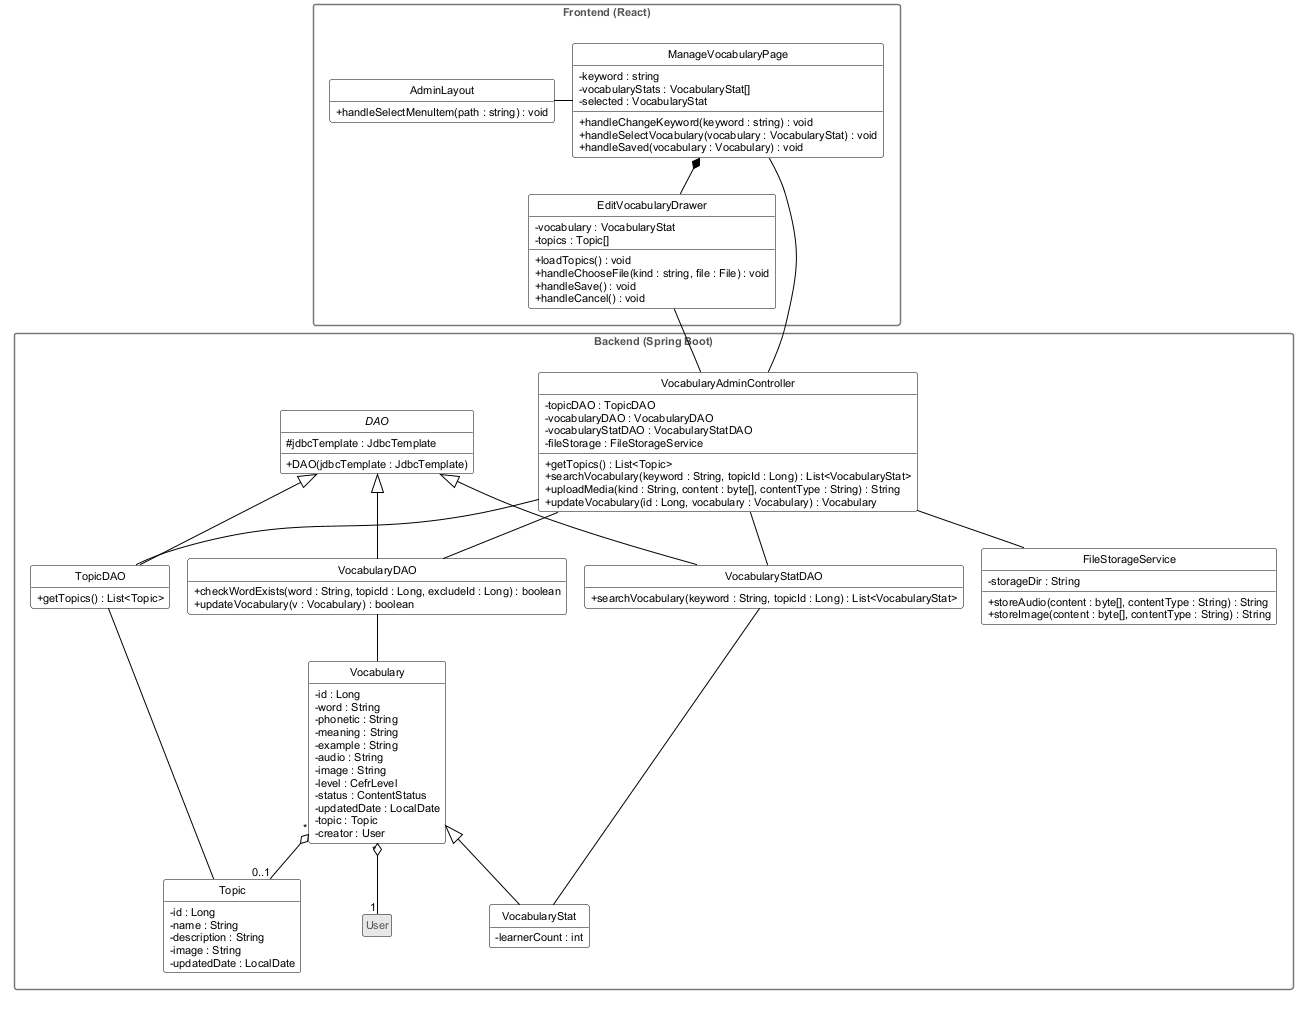

The diagram above was rendered by PlantUML. Its source (embedded in the PNG):
@startuml dc-a2-sua-tu-vung
!include _style-dc.iuml

package "Frontend (React)" {
  class AdminLayout {
    +handleSelectMenuItem(path : string) : void
  }
  class ManageVocabularyPage {
    -keyword : string
    -vocabularyStats : VocabularyStat[]
    -selected : VocabularyStat
    +handleChangeKeyword(keyword : string) : void
    +handleSelectVocabulary(vocabulary : VocabularyStat) : void
    +handleSaved(vocabulary : Vocabulary) : void
  }
  class EditVocabularyDrawer {
    -vocabulary : VocabularyStat
    -topics : Topic[]
    +loadTopics() : void
    +handleChooseFile(kind : string, file : File) : void
    +handleSave() : void
    +handleCancel() : void
  }
}

package "Backend (Spring Boot)" {
  class VocabularyAdminController {
    -topicDAO : TopicDAO
    -vocabularyDAO : VocabularyDAO
    -vocabularyStatDAO : VocabularyStatDAO
    -fileStorage : FileStorageService
    +getTopics() : List<Topic>
    +searchVocabulary(keyword : String, topicId : Long) : List<VocabularyStat>
    +uploadMedia(kind : String, content : byte[], contentType : String) : String
    +updateVocabulary(id : Long, vocabulary : Vocabulary) : Vocabulary
  }
  class FileStorageService {
    -storageDir : String
    +storeAudio(content : byte[], contentType : String) : String
    +storeImage(content : byte[], contentType : String) : String
  }
  abstract class DAO {
    #jdbcTemplate : JdbcTemplate
    +DAO(jdbcTemplate : JdbcTemplate)
  }
  class TopicDAO {
    +getTopics() : List<Topic>
  }
  class VocabularyStatDAO {
    +searchVocabulary(keyword : String, topicId : Long) : List<VocabularyStat>
  }
  class VocabularyDAO {
    +checkWordExists(word : String, topicId : Long, excludeId : Long) : boolean
    +updateVocabulary(v : Vocabulary) : boolean
  }
  class Topic {
    -id : Long
    -name : String
    -description : String
    -image : String
    -updatedDate : LocalDate
  }
  class Vocabulary {
    -id : Long
    -word : String
    -phonetic : String
    -meaning : String
    -example : String
    -audio : String
    -image : String
    -level : CefrLevel
    -status : ContentStatus
    -updatedDate : LocalDate
    -topic : Topic
    -creator : User
  }
  class VocabularyStat {
    -learnerCount : int
  }
  class User <<ngoai>>
}

AdminLayout -right- ManageVocabularyPage
ManageVocabularyPage *-- EditVocabularyDrawer

ManageVocabularyPage -- VocabularyAdminController
EditVocabularyDrawer -- VocabularyAdminController

VocabularyAdminController -- TopicDAO
VocabularyAdminController -- VocabularyStatDAO
VocabularyAdminController -- VocabularyDAO
VocabularyAdminController -- FileStorageService
DAO <|-- TopicDAO
DAO <|-- VocabularyStatDAO
DAO <|-- VocabularyDAO
TopicDAO -- Topic
VocabularyStatDAO -- VocabularyStat
VocabularyDAO -- Vocabulary
Vocabulary <|-- VocabularyStat
Vocabulary "*" o-- "0..1" Topic
Vocabulary "*" o-- "1" User
@enduml